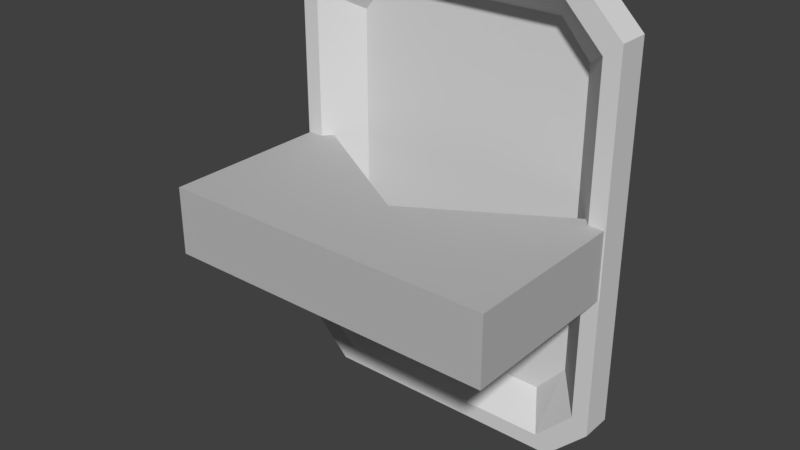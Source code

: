 # Source: tray.blend  (saved by Blender 2.77.0; exported with 4.5.12 LTS)
import bpy
from mathutils import Matrix  # noqa: F401  (used for matrix-valued properties, if any)

bpy.ops.wm.read_factory_settings(use_empty=True)
scene = bpy.context.scene
scene.name = 'Scene'

# ---- collections
col_collection_1 = bpy.data.collections.new('Collection 1'); scene.collection.children.link(col_collection_1)

# ---- materials (node trees are filled in below, after node groups)
mat_grey30 = bpy.data.materials.new('grey30')
mat_grey30.alpha_threshold = 0.0
mat_grey30.use_transparent_shadow = False
mat_grey30.diffuse_color = (0.698, 0.698, 0.698, 1.0)
mat_grey30.roughness = 0.5
mat_grey50 = bpy.data.materials.new('grey50')
mat_grey50.alpha_threshold = 0.0
mat_grey50.use_transparent_shadow = False
mat_grey50.diffuse_color = (0.5, 0.5, 0.5, 1.0)
mat_grey50.roughness = 0.5
mat_grey50.line_color = (0.0, 0.0, 0.0, 1.0)

# ---- material node trees

# ---- world
world_world = bpy.data.worlds.new('World'); scene.world = world_world
world_world.color = (0.05088, 0.05088, 0.05088)
world_world.use_sun_shadow = False
world_world.sun_shadow_jitter_overblur = 0.0
world_world.cycles.sampling_method = 'MANUAL'
world_world.light_settings.ao_factor = 0.5

# ---- meshes
me_mesh = bpy.data.meshes.new('Mesh')
me_mesh.from_pydata([(-1.05, 0.1, 0.3363), (-1.05, 0.1, -0.7363), (-1.05, 0.1941, 0.3363), (-0.1893, 0.1941, 0.4552), (-0.07038, 0.1941, 0.3363), (-0.1893, 0.1, 0.4552), (-0.1193, 0.1, 0.2976), (-0.2075, 0.2, 0.2379), (-0.2264, 0.1, 0.408), (-0.1893, 0.1, -0.8552), (-0.07038, 0.1, -0.7363), (-0.1893, 0.1941, -0.8552), (-1.001, 0.1, -0.6976), (-0.8936, 0.1, -0.808), (-1.05, 0.1, -0.7363), (-0.9307, 0.1941, -0.8552), (-1.05, 0.1941, -0.7363), (-0.9307, 0.1, -0.8552), (-0.1893, 0.1, 0.4552), (-0.9307, 0.1, 0.4552), (-0.1893, 0.1941, 0.4552), (-0.9307, 0.1, -0.8552), (-0.1893, 0.1, -0.8552), (-0.9307, 0.1941, -0.8552), (-0.07038, 0.1941, 0.3363), (-0.07038, 0.1941, -0.7363), (-0.07038, 0.1, 0.3363), (-0.9307, 0.1, 0.4552), (-1.05, 0.1, 0.3363), (-0.9307, 0.1941, 0.4552), (-0.9307, 0.1, 0.4552), (-0.8936, 0.1, 0.408), (-1.05, 0.1, 0.3363), (-0.1193, 0.1, -0.6976), (-0.1193, 0.1, 0.2976), (-0.07038, 0.1, -0.7363), (-0.9307, 0.1, -0.8552), (-0.8936, 0.1, -0.808), (-0.1893, 0.1, -0.8552), (-1.05, 0.1, 0.3363), (-1.001, 0.1, 0.2976), (-1.05, 0.1, -0.7363), (-0.1893, 0.1, -0.8552), (-0.2264, 0.1, -0.808), (-0.07038, 0.1, -0.7363), (-0.1893, 0.1, 0.4552), (-0.2264, 0.1, 0.408), (-0.9307, 0.1, 0.4552), (-0.1193, 0.1, 0.2976), (-0.2264, 0.1, 0.408), (-0.07038, 0.1, 0.3363), (-0.2075, 0.2, -0.6379), (-0.8269, 0.2, -0.735), (-0.9125, 0.2, -0.6379), (-1.001, 0.1, -0.6976), (-0.9125, 0.2, -0.6379), (-0.8936, 0.1, -0.808), (-0.8269, 0.2, 0.335), (-0.9125, 0.2, 0.2379), (-0.8936, 0.1, 0.408), (-0.2264, 0.1, 0.408), (-0.2931, 0.2, 0.335), (-0.8936, 0.1, 0.408), (-0.2931, 0.2, -0.735), (-0.2075, 0.2, -0.6379), (-0.2264, 0.1, -0.808), (-0.8936, 0.1, -0.808), (-0.8269, 0.2, -0.735), (-0.2264, 0.1, -0.808), (-1.001, 0.1, 0.2976), (-0.9125, 0.2, 0.2379), (-1.001, 0.1, -0.6976), (-0.1193, 0.1, -0.6976), (-0.2075, 0.2, -0.6379), (-0.1193, 0.1, 0.2976), (-0.8868, 0.23, 0.3493), (-0.9307, 0.1941, 0.4552), (-0.9437, 0.23, 0.2924), (-1.05, 0.1941, -0.7363), (-0.9307, 0.1941, -0.8552), (-0.9437, 0.23, -0.6924), (-0.1763, 0.23, 0.2924), (-0.07038, 0.1941, 0.3363), (-0.2332, 0.23, 0.3493), (-0.1893, 0.1941, -0.8552), (-0.07038, 0.1941, -0.7363), (-0.2332, 0.23, -0.7493), (-0.9437, 0.23, 0.2924), (-1.05, 0.1941, 0.3363), (-0.9437, 0.23, -0.6924), (-0.9307, 0.1941, -0.8552), (-0.1893, 0.1941, -0.8552), (-0.8868, 0.23, -0.7493), (-0.1893, 0.1941, 0.4552), (-0.9307, 0.1941, 0.4552), (-0.2332, 0.23, 0.3493), (-0.07038, 0.1941, 0.3363), (-0.1763, 0.23, 0.2924), (-0.07038, 0.1941, -0.7363), (-0.9437, 0.23, -0.6924), (-0.2332, 0.23, -0.7493), (-0.1763, 0.23, -0.6924), (-0.07478, -0.39, -0.1275), (-1.045, -0.39, -0.1275), (-1.045, -0.39, -0.3225), (-1.045, 0.1663, -0.3225), (-0.07478, 0.1663, -0.1275), (-0.07478, -0.39, -0.3225), (-0.56, -0.1265, -0.1275), (-1.045, 0.1663, -0.1275), (-1.05, 0.1, -0.7363), (-1.05, 0.1941, -0.7363), (-1.05, 0.1941, 0.3363), (-0.07038, 0.1941, 0.3363), (-0.07038, 0.1, 0.3363), (-0.1893, 0.1, 0.4552), (-0.2075, 0.2, 0.2379), (-0.2931, 0.2, 0.335), (-0.2264, 0.1, 0.408), (-0.07038, 0.1, -0.7363), (-0.07038, 0.1941, -0.7363), (-0.1893, 0.1941, -0.8552), (-0.8936, 0.1, -0.808), (-0.9307, 0.1, -0.8552), (-1.05, 0.1, -0.7363), (-1.05, 0.1941, -0.7363), (-1.05, 0.1, -0.7363), (-0.9307, 0.1, -0.8552), (-0.9307, 0.1, 0.4552), (-0.9307, 0.1941, 0.4552), (-0.1893, 0.1941, 0.4552), (-0.1893, 0.1, -0.8552), (-0.1893, 0.1941, -0.8552), (-0.9307, 0.1941, -0.8552), (-0.07038, 0.1941, -0.7363), (-0.07038, 0.1, -0.7363), (-0.07038, 0.1, 0.3363), (-1.05, 0.1, 0.3363), (-1.05, 0.1941, 0.3363), (-0.9307, 0.1941, 0.4552), (-0.8936, 0.1, 0.408), (-1.001, 0.1, 0.2976), (-1.05, 0.1, 0.3363), (-0.1193, 0.1, 0.2976), (-0.07038, 0.1, 0.3363), (-0.07038, 0.1, -0.7363), (-0.8936, 0.1, -0.808), (-0.2264, 0.1, -0.808), (-0.1893, 0.1, -0.8552), (-1.001, 0.1, 0.2976), (-1.001, 0.1, -0.6976), (-1.05, 0.1, -0.7363), (-0.2264, 0.1, -0.808), (-0.1193, 0.1, -0.6976), (-0.07038, 0.1, -0.7363), (-0.2264, 0.1, 0.408), (-0.8936, 0.1, 0.408), (-0.9307, 0.1, 0.4552), (-0.2264, 0.1, 0.408), (-0.1893, 0.1, 0.4552), (-0.07038, 0.1, 0.3363), (-0.9125, 0.2, 0.2379), (-0.2075, 0.2, 0.2379), (-0.2075, 0.2, -0.6379), (-0.9125, 0.2, 0.2379), (-0.8269, 0.2, 0.335), (-0.2931, 0.2, 0.335), (-0.2075, 0.2, -0.6379), (-0.9125, 0.2, -0.6379), (-0.9125, 0.2, 0.2379), (-0.2075, 0.2, -0.6379), (-0.2931, 0.2, -0.735), (-0.8269, 0.2, -0.735), (-0.9125, 0.2, 0.2379), (-0.2931, 0.2, 0.335), (-0.2075, 0.2, 0.2379), (-0.9125, 0.2, -0.6379), (-0.8269, 0.2, -0.735), (-0.8936, 0.1, -0.808), (-0.9125, 0.2, 0.2379), (-1.001, 0.1, 0.2976), (-0.8936, 0.1, 0.408), (-0.2931, 0.2, 0.335), (-0.8269, 0.2, 0.335), (-0.8936, 0.1, 0.408), (-0.2075, 0.2, -0.6379), (-0.1193, 0.1, -0.6976), (-0.2264, 0.1, -0.808), (-0.8269, 0.2, -0.735), (-0.2931, 0.2, -0.735), (-0.2264, 0.1, -0.808), (-0.9125, 0.2, 0.2379), (-0.9125, 0.2, -0.6379), (-1.001, 0.1, -0.6976), (-0.2075, 0.2, -0.6379), (-0.2075, 0.2, 0.2379), (-0.1193, 0.1, 0.2976), (-0.9307, 0.1941, 0.4552), (-1.05, 0.1941, 0.3363), (-0.9437, 0.23, 0.2924), (-0.9307, 0.1941, -0.8552), (-0.8868, 0.23, -0.7493), (-0.9437, 0.23, -0.6924), (-0.07038, 0.1941, 0.3363), (-0.1893, 0.1941, 0.4552), (-0.2332, 0.23, 0.3493), (-0.07038, 0.1941, -0.7363), (-0.1763, 0.23, -0.6924), (-0.2332, 0.23, -0.7493), (-1.05, 0.1941, 0.3363), (-1.05, 0.1941, -0.7363), (-0.9437, 0.23, -0.6924), (-0.1893, 0.1941, -0.8552), (-0.2332, 0.23, -0.7493), (-0.8868, 0.23, -0.7493), (-0.9307, 0.1941, 0.4552), (-0.8868, 0.23, 0.3493), (-0.2332, 0.23, 0.3493), (-0.1763, 0.23, 0.2924), (-0.1763, 0.23, -0.6924), (-0.07038, 0.1941, -0.7363), (-0.1763, 0.23, 0.2924), (-0.9437, 0.23, 0.2924), (-0.9437, 0.23, -0.6924), (-0.1763, 0.23, 0.2924), (-0.2332, 0.23, 0.3493), (-0.8868, 0.23, 0.3493), (-0.9437, 0.23, -0.6924), (-0.1763, 0.23, -0.6924), (-0.1763, 0.23, 0.2924), (-0.9437, 0.23, -0.6924), (-0.8868, 0.23, -0.7493), (-0.2332, 0.23, -0.7493), (-0.1763, 0.23, 0.2924), (-0.8868, 0.23, 0.3493), (-0.9437, 0.23, 0.2924), (-0.56, -0.1265, -0.3225), (-0.07478, 0.1663, -0.3225)], [], [(2, 1, 0), (5, 4, 3), (8, 7, 6), (11, 10, 9), (14, 13, 12), (17, 16, 15), (20, 19, 18), (23, 22, 21), (26, 25, 24), (29, 28, 27), (32, 31, 30), (35, 34, 33), (38, 37, 36), (41, 40, 39), (44, 43, 42), (47, 46, 45), (50, 49, 48), (53, 52, 51), (56, 55, 54), (59, 58, 57), (62, 61, 60), (65, 64, 63), (68, 67, 66), (71, 70, 69), (74, 73, 72), (77, 76, 75), (80, 79, 78), (83, 82, 81), (86, 85, 84), (89, 88, 87), (92, 91, 90), (95, 94, 93), (98, 97, 96), (101, 100, 99), (102, 106, 108), (109, 103, 108), (107, 236, 237), (105, 236, 104), (107, 106, 102), (104, 236, 107), (236, 109, 108), (237, 108, 106), (105, 103, 109), (103, 107, 102), (103, 102, 108), (112, 111, 110), (115, 114, 113), (118, 117, 116), (121, 120, 119), (124, 123, 122), (127, 126, 125), (130, 129, 128), (133, 132, 131), (136, 135, 134), (139, 138, 137), (142, 141, 140), (145, 144, 143), (148, 147, 146), (151, 150, 149), (154, 153, 152), (157, 156, 155), (160, 159, 158), (163, 162, 161), (166, 165, 164), (169, 168, 167), (172, 171, 170), (175, 174, 173), (178, 177, 176), (181, 180, 179), (184, 183, 182), (187, 186, 185), (190, 189, 188), (193, 192, 191), (196, 195, 194), (199, 198, 197), (202, 201, 200), (205, 204, 203), (208, 207, 206), (211, 210, 209), (214, 213, 212), (217, 216, 215), (220, 219, 218), (223, 222, 221), (226, 225, 224), (229, 228, 227), (232, 231, 230), (235, 234, 233), (107, 237, 106), (236, 105, 109), (237, 236, 108), (105, 104, 103), (103, 104, 107)])
me_mesh.polygons.foreach_set('use_smooth', [1, 1, 1, 1, 1, 1, 1, 1, 1, 1, 1, 1, 1, 1, 1, 1, 1, 1, 1, 1, 1, 1, 1, 1, 1, 1, 1, 1, 1, 1, 1, 1, 1, 1, 0, 0, 0, 0, 0, 0, 0, 0, 0, 0, 0, 1, 1, 1, 1, 1, 1, 1, 1, 1, 1, 1, 1, 1, 1, 1, 1, 1, 1, 1, 1, 1, 1, 1, 1, 1, 1, 1, 1, 1, 1, 1, 1, 1, 1, 1, 1, 1, 1, 1, 1, 1, 1, 0, 0, 0, 0, 0])
me_mesh.polygons.foreach_set('material_index', [0, 0, 0, 0, 0, 0, 0, 0, 0, 0, 0, 0, 0, 0, 0, 0, 0, 0, 0, 0, 0, 0, 0, 0, 0, 0, 0, 0, 0, 0, 0, 0, 0, 0, 1, 1, 1, 1, 1, 1, 1, 1, 1, 1, 1, 0, 0, 0, 0, 0, 0, 0, 0, 0, 0, 0, 0, 0, 0, 0, 0, 0, 0, 0, 0, 0, 0, 0, 0, 0, 0, 0, 0, 0, 0, 0, 0, 0, 0, 0, 0, 0, 0, 0, 0, 0, 0, 1, 1, 1, 1, 1])
_uv = me_mesh.uv_layers.new(name='UVMap')
_uv.uv.foreach_set('vector', [0.0, 1.0, 0.0, 1.0, 0.0, 1.0, 0.0, 1.0, 0.0, 1.0, 0.0, 1.0, 0.0, 1.0, 0.0, 1.0, 0.0, 1.0, 0.0, 1.0, 0.0, 1.0, 0.0, 1.0, 0.0, 1.0, 0.0, 1.0, 0.0, 1.0, 0.0, 1.0, 0.0, 1.0, 0.0, 1.0, 0.0, 1.0, 0.0, 1.0, 0.0, 1.0, 0.0, 1.0, 0.0, 1.0, 0.0, 1.0, 0.0, 1.0, 0.0, 1.0, 0.0, 1.0, 0.0, 1.0, 0.0, 1.0, 0.0, 1.0, 0.0, 1.0, 0.0, 1.0, 0.0, 1.0, 0.0, 1.0, 0.0, 1.0, 0.0, 1.0, 0.0, 1.0, 0.0, 1.0, 0.0, 1.0, 0.0, 1.0, 0.0, 1.0, 0.0, 1.0, 0.0, 1.0, 0.0, 1.0, 0.0, 1.0, 0.0, 1.0, 0.0, 1.0, 0.0, 1.0, 0.0, 1.0, 0.0, 1.0, 0.0, 1.0, 0.0, 1.0, 0.0, 1.0, 0.0, 1.0, 0.0, 1.0, 0.0, 1.0, 0.0, 1.0, 0.0, 1.0, 0.0, 1.0, 0.0, 1.0, 0.0, 1.0, 0.0, 1.0, 0.0, 1.0, 0.0, 1.0, 0.0, 1.0, 0.0, 1.0, 0.0, 1.0, 0.0, 1.0, 0.0, 1.0, 0.0, 1.0, 0.0, 1.0, 0.0, 1.0, 0.0, 1.0, 0.0, 1.0, 0.0, 1.0, 0.0, 1.0, 0.0, 1.0, 0.0, 1.0, 0.0, 1.0, 0.0, 1.0, 0.0, 1.0, 0.0, 1.0, 0.0, 1.0, 0.0, 1.0, 0.0, 1.0, 0.0, 1.0, 0.0, 1.0, 0.0, 1.0, 0.0, 1.0, 0.0, 1.0, 0.0, 1.0, 0.0, 1.0, 0.0, 1.0, 0.0, 1.0, 0.0, 1.0, 0.0, 1.0, 0.0, 1.0, 0.0, 1.0, 0.0, 1.0, 0.0, 1.0, 0.0, 1.0, 0.0, 1.0, 0.0, 1.0, 0.0, 1.0, 0.0, 1.0, 0.0, 1.0, 0.0, 1.0, 0.0, 1.0, 0.0, 1.0, 0.0, 1.0, 0.0, 1.0, 0.0, 1.0, 0.0, 1.0, 0.0, 1.0, 0.0, 1.0, 0.0, 1.0, 0.0, 1.0, 0.0, 1.0, 0.0, 1.0, 0.0, 1.0, 0.0, 1.0, 0.0, 1.0, 0.0, 1.0, 0.0, 1.0, 0.0, 1.0, 0.0, 1.0, 0.0, 1.0, 0.0, 1.0, 0.0, 1.0, 0.0, 1.0, 0.0, 1.0, 0.0, 1.0, 0.0, 1.0, 0.0, 1.0, 0.0, 1.0, 0.0, 1.0, 0.0, 1.0, 0.0, 1.0, 0.0, 1.0, 0.0, 1.0, 0.0, 1.0, 0.0, 1.0, 0.0, 1.0, 0.0, 1.0, 0.0, 1.0, 0.0, 1.0, 0.0, 1.0, 0.0, 1.0, 0.0, 1.0, 0.0, 1.0, 0.0, 1.0, 0.0, 1.0, 0.0, 1.0, 0.0, 1.0, 0.0, 1.0, 0.0, 1.0, 0.0, 1.0, 0.0, 1.0, 0.0, 1.0, 0.0, 1.0, 0.0, 1.0, 0.0, 1.0, 0.0, 1.0, 0.0, 1.0, 0.0, 1.0, 0.0, 1.0, 0.0, 1.0, 0.0, 1.0, 0.0, 1.0, 0.0, 1.0, 0.0, 1.0, 0.0, 1.0, 0.0, 1.0, 0.0, 1.0, 0.0, 1.0, 0.0, 1.0, 0.0, 1.0, 0.0, 1.0, 0.0, 1.0, 0.0, 1.0, 0.0, 1.0, 0.0, 1.0, 0.0, 1.0, 0.0, 1.0, 0.0, 1.0, 0.0, 1.0, 0.0, 1.0, 0.0, 1.0, 0.0, 1.0, 0.0, 1.0, 0.0, 1.0, 0.0, 1.0, 0.0, 1.0, 0.0, 1.0, 0.0, 1.0, 0.0, 1.0, 0.0, 1.0, 0.0, 1.0, 0.0, 1.0, 0.0, 1.0, 0.0, 1.0, 0.0, 1.0, 0.0, 1.0, 0.0, 1.0, 0.0, 1.0, 0.0, 1.0, 0.0, 1.0, 0.0, 1.0, 0.0, 1.0, 0.0, 1.0, 0.0, 1.0, 0.0, 1.0, 0.0, 1.0, 0.0, 1.0, 0.0, 1.0, 0.0, 1.0, 0.0, 1.0, 0.0, 1.0, 0.0, 1.0, 0.0, 1.0, 0.0, 1.0, 0.0, 1.0, 0.0, 1.0, 0.0, 1.0, 0.0, 1.0, 0.0, 1.0, 0.0, 1.0, 0.0, 1.0, 0.0, 1.0, 0.0, 1.0, 0.0, 1.0, 0.0, 1.0, 0.0, 1.0, 0.0, 1.0, 0.0, 1.0, 0.0, 1.0, 0.0, 1.0, 0.0, 1.0, 0.0, 1.0, 0.0, 1.0, 0.0, 1.0, 0.0, 1.0, 0.0, 1.0, 0.0, 1.0, 0.0, 1.0, 0.0, 1.0, 0.0, 1.0, 0.0, 1.0, 0.0, 1.0, 0.0, 1.0, 0.0, 1.0, 0.0, 1.0, 0.0, 1.0, 0.0, 1.0, 0.0, 1.0, 0.0, 1.0, 0.0, 1.0, 0.0, 1.0, 0.0, 1.0, 0.0, 1.0, 0.0, 1.0, 0.0, 1.0, 0.0, 1.0, 0.0, 1.0, 0.0, 1.0, 0.0, 1.0, 0.0, 1.0, 0.0, 1.0, 0.0, 1.0, 0.0, 1.0, 0.0, 1.0, 0.0, 1.0, 0.0, 1.0, 0.0, 1.0, 0.0, 1.0, 0.0, 1.0])
me_mesh.materials.append(mat_grey30)
me_mesh.materials.append(mat_grey50)
me_mesh.use_remesh_preserve_volume = False
me_mesh.use_remesh_preserve_attributes = False
me_mesh.use_mirror_vertex_groups = False
me_mesh.update()

# ---- objects
ob_cube = bpy.data.objects.new('Cube', me_mesh)

# ---- transforms, parenting, visibility, modifiers, constraints
ob_cube.location = (0.0, 0.0, 0.0)
ob_cube.lineart.crease_threshold = 0.0

# ---- collection membership
col_collection_1.objects.link(ob_cube)

# ---- scene / render settings (as saved in the file)
scene.frame_start = 1; scene.frame_end = 250; scene.frame_set(1)
scene.render.engine = 'BLENDER_EEVEE_NEXT'
scene.render.resolution_percentage = 50
scene.render.dither_intensity = 0.0
scene.cycles.use_denoising = False
scene.cycles.samples = 128
scene.cycles.sampling_pattern = 'TABULATED_SOBOL'
scene.cycles.light_sampling_threshold = 0.0
scene.cycles.use_adaptive_sampling = False
scene.cycles.use_light_tree = False
scene.cycles.blur_glossy = 0.0
scene.cycles.sample_clamp_indirect = 0.0
scene.view_settings.view_transform = 'Standard'
bpy.context.view_layer.update()

# ---- added for rendering (the .blend has no active camera and no usable light): camera, sun
cam_auto = bpy.data.cameras.new('AutoCamera')
cam_auto.lens = 50.0
cam_auto.sensor_width = 36.0
cam_auto.clip_end = 1000.0
ob_auto_camera = bpy.data.objects.new('AutoCamera', cam_auto)
scene.collection.objects.link(ob_auto_camera)
ob_auto_camera.location = (1.0586, -2.02232, 1.09488)
ob_auto_camera.rotation_euler = (1.09748, -7.21219e-08, 0.694738)
scene.camera = ob_auto_camera
light_auto_sun = bpy.data.lights.new('AutoSun', 'SUN')
light_auto_sun.energy = 3.0
light_auto_sun.angle = 0.0523599
ob_auto_sun = bpy.data.objects.new('AutoSun', light_auto_sun)
scene.collection.objects.link(ob_auto_sun)
ob_auto_sun.rotation_euler = (0.872665, 0.174533, 0.523599)
bpy.context.view_layer.update()
